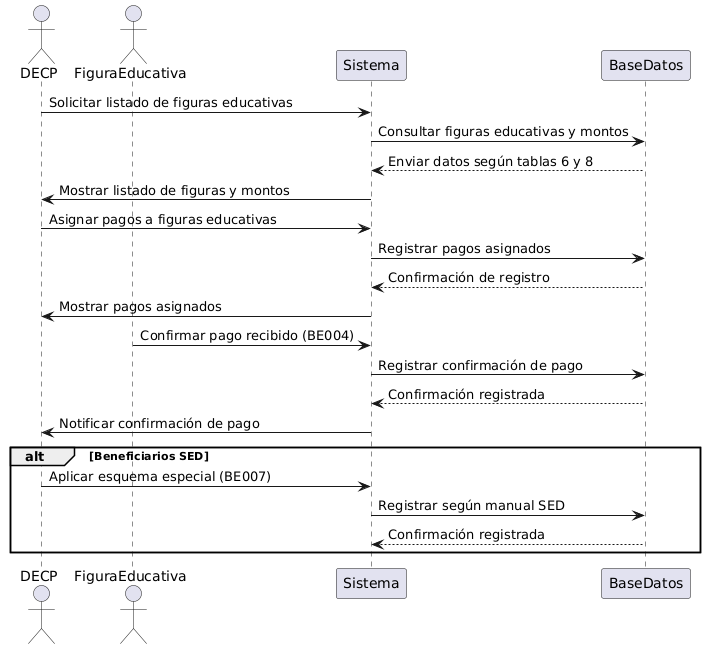

The diagram above was rendered by PlantUML. Its source (embedded in the PNG):
@startuml
actor DECP
actor FiguraEducativa
participant Sistema
participant BaseDatos

DECP -> Sistema: Solicitar listado de figuras educativas
Sistema -> BaseDatos: Consultar figuras educativas y montos
BaseDatos --> Sistema: Enviar datos según tablas 6 y 8
Sistema -> DECP: Mostrar listado de figuras y montos

DECP -> Sistema: Asignar pagos a figuras educativas
Sistema -> BaseDatos: Registrar pagos asignados
BaseDatos --> Sistema: Confirmación de registro
Sistema -> DECP: Mostrar pagos asignados

FiguraEducativa -> Sistema: Confirmar pago recibido (BE004)
Sistema -> BaseDatos: Registrar confirmación de pago
BaseDatos --> Sistema: Confirmación registrada
Sistema -> DECP: Notificar confirmación de pago

alt Beneficiarios SED
    DECP -> Sistema: Aplicar esquema especial (BE007)
    Sistema -> BaseDatos: Registrar según manual SED
    BaseDatos --> Sistema: Confirmación registrada
end
@enduml